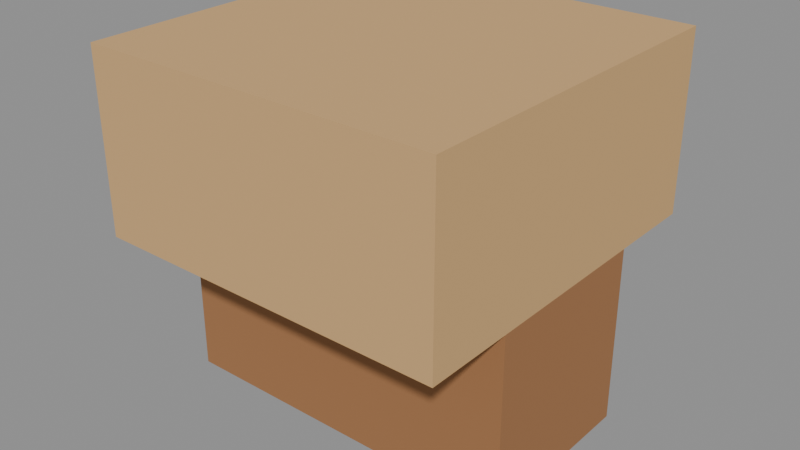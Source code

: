 # Source: arch-stone.blend  (saved by Blender 5.1.30; exported with 4.5.12 LTS)
import bpy
from mathutils import Matrix  # noqa: F401  (used for matrix-valued properties, if any)

bpy.ops.wm.read_factory_settings(use_empty=True)
scene = bpy.context.scene
scene.name = 'Scene'

# ---- collections
col_vw_workshop_bridge_b_arch_stone = bpy.data.collections.new('VW.workshop.bridge.B.arch-stone'); scene.collection.children.link(col_vw_workshop_bridge_b_arch_stone)

# ---- materials (node trees are filled in below, after node groups)
mat_vw_workshop_bridge_b_arch_stone_stone_base = bpy.data.materials.new('VW.workshop.bridge.B.arch-stone.stone.base')
mat_vw_workshop_bridge_b_arch_stone_stone_base.diffuse_color = (0.3547, 0.1626, 0.06372, 1.0)
mat_vw_workshop_bridge_b_arch_stone_stone_light = bpy.data.materials.new('VW.workshop.bridge.B.arch-stone.stone.light')
mat_vw_workshop_bridge_b_arch_stone_stone_light.diffuse_color = (0.6383, 0.3931, 0.1706, 1.0)

# ---- material node trees
mat_vw_workshop_bridge_b_arch_stone_stone_base.use_nodes = True; mat_vw_workshop_bridge_b_arch_stone_stone_base.node_tree.nodes.clear()
_N = mat_vw_workshop_bridge_b_arch_stone_stone_base.node_tree.nodes; _L = mat_vw_workshop_bridge_b_arch_stone_stone_base.node_tree.links
n0 = _N.new('ShaderNodeBsdfPrincipled'); n0.name = 'Principled BSDF'; n0.location = (-200, 100)
n0.inputs[0].default_value = (0.3547, 0.1626, 0.06372, 1.0)
n0.inputs[2].default_value = 0.94
n0.inputs[27].default_value = (0.3547, 0.1626, 0.06372, 1.0)
n1 = _N.new('ShaderNodeOutputMaterial'); n1.name = 'Material Output'; n1.location = (200, 100)
_L.new(n0.outputs[0], n1.inputs[0])
n1.is_active_output = True
mat_vw_workshop_bridge_b_arch_stone_stone_light.use_nodes = True; mat_vw_workshop_bridge_b_arch_stone_stone_light.node_tree.nodes.clear()
_N = mat_vw_workshop_bridge_b_arch_stone_stone_light.node_tree.nodes; _L = mat_vw_workshop_bridge_b_arch_stone_stone_light.node_tree.links
n0 = _N.new('ShaderNodeBsdfPrincipled'); n0.name = 'Principled BSDF'; n0.location = (-200, 100)
n0.inputs[0].default_value = (0.6383, 0.3931, 0.1706, 1.0)
n0.inputs[2].default_value = 0.92
n0.inputs[27].default_value = (0.6383, 0.3931, 0.1706, 1.0)
n1 = _N.new('ShaderNodeOutputMaterial'); n1.name = 'Material Output'; n1.location = (200, 100)
_L.new(n0.outputs[0], n1.inputs[0])
n1.is_active_output = True

# ---- meshes
me_vw_block = bpy.data.meshes.new('VW.block')
me_vw_block.from_pydata([(-0.125, -0.0625, 0.0), (0.125, -0.0625, 0.0), (0.125, 0.0625, 0.0), (-0.125, 0.0625, 0.0), (-0.125, -0.0625, 0.125), (0.125, -0.0625, 0.125), (0.125, 0.0625, 0.125), (-0.125, 0.0625, 0.125)], [], [(0, 3, 2, 1), (4, 5, 6, 7), (0, 1, 5, 4), (1, 2, 6, 5), (2, 3, 7, 6), (3, 0, 4, 7)])
me_vw_block.materials.append(mat_vw_workshop_bridge_b_arch_stone_stone_base)
me_vw_block.update()
me_vw_block_001 = bpy.data.meshes.new('VW.block.001')
me_vw_block_001.from_pydata([(-0.125, -0.125, 0.125), (0.125, -0.125, 0.125), (0.125, 0.125, 0.125), (-0.125, 0.125, 0.125), (-0.125, -0.125, 0.25), (0.125, -0.125, 0.25), (0.125, 0.125, 0.25), (-0.125, 0.125, 0.25)], [], [(0, 3, 2, 1), (4, 5, 6, 7), (0, 1, 5, 4), (1, 2, 6, 5), (2, 3, 7, 6), (3, 0, 4, 7)])
me_vw_block_001.materials.append(mat_vw_workshop_bridge_b_arch_stone_stone_light)
me_vw_block_001.update()

# ---- objects
ob_vw_recessed_lower = bpy.data.objects.new('VW.recessed.lower', me_vw_block)
ob_vw_bearing_upper = bpy.data.objects.new('VW.bearing.upper', me_vw_block_001)

# ---- transforms, parenting, visibility, modifiers, constraints
ob_vw_recessed_lower.location = (0.0, 0.0, 0.0)
ob_vw_bearing_upper.location = (0.0, 0.0, 0.0)

# ---- collection membership
col_vw_workshop_bridge_b_arch_stone.objects.link(ob_vw_recessed_lower)
col_vw_workshop_bridge_b_arch_stone.objects.link(ob_vw_bearing_upper)

# ---- scene / render settings (as saved in the file)
scene.frame_start = 1; scene.frame_end = 250; scene.frame_set(1)
scene.render.engine = 'BLENDER_EEVEE_NEXT'
scene.render.bake_bias = 0.0
scene.render.bake_samples = 0
scene.cycles.sampling_pattern = 'TABULATED_SOBOL'
scene.eevee.use_volume_custom_range = False
bpy.context.view_layer.update()

# ---- added for rendering (the .blend has no active camera and no usable light): camera, sun + grey world if the file has none
cam_auto = bpy.data.cameras.new('AutoCamera')
cam_auto.lens = 50.0
cam_auto.sensor_width = 36.0
cam_auto.clip_end = 1000.0
ob_auto_camera = bpy.data.objects.new('AutoCamera', cam_auto)
scene.collection.objects.link(ob_auto_camera)
ob_auto_camera.location = (0.400634, -0.480761, 0.445507)
ob_auto_camera.rotation_euler = (1.09748, -7.21219e-08, 0.694738)
scene.camera = ob_auto_camera
light_auto_sun = bpy.data.lights.new('AutoSun', 'SUN')
light_auto_sun.energy = 3.0
light_auto_sun.angle = 0.0523599
ob_auto_sun = bpy.data.objects.new('AutoSun', light_auto_sun)
scene.collection.objects.link(ob_auto_sun)
ob_auto_sun.rotation_euler = (0.872665, 0.174533, 0.523599)
if scene.world is None:
    world_auto = bpy.data.worlds.new('AutoWorld')
    world_auto.color = (0.3, 0.3, 0.3)
    scene.world = world_auto
bpy.context.view_layer.update()

